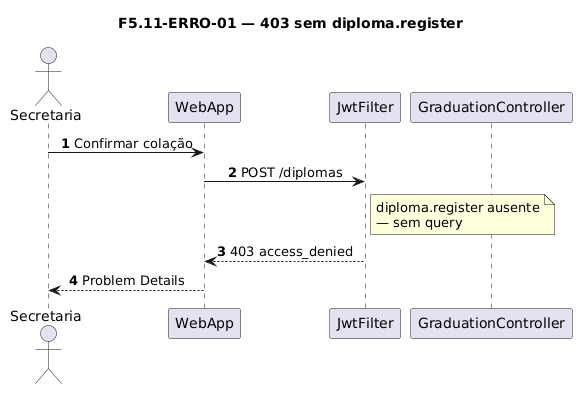

The diagram above was rendered by PlantUML. Its source (embedded in the PNG):
@startuml
title F5.11-ERRO-01 — 403 sem diploma.register
skinparam sequenceMessageAlign center
skinparam responseMessageBelowArrow true
skinparam maxMessageSize 220
autonumber

actor "Secretaria" as Sec
participant "WebApp" as WebApp
participant "JwtFilter" as Jwt
participant "GraduationController" as Ctrl

Sec -> WebApp: Confirmar colação
WebApp -> Jwt: POST /diplomas
note right of Jwt
  diploma.register ausente
  — sem query
end note
Jwt --> WebApp: 403 access_denied
WebApp --> Sec: Problem Details
@enduml